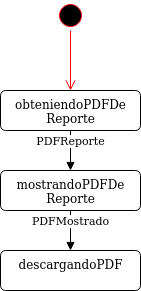

The diagram above was exported from draw.io. Its source (the exported page's mxGraphModel, read from the mxfile embedded in the PNG):
<mxGraphModel dx="1108" dy="426" grid="1" gridSize="10" guides="1" tooltips="1" connect="1" arrows="1" fold="1" page="1" pageScale="1" pageWidth="827" pageHeight="1169" math="0" shadow="0">
  <root>
    <mxCell id="0" />
    <mxCell id="1" parent="0" />
    <mxCell id="kHa67nHPtBKu3E46tj0a-1" value="" style="ellipse;html=1;shape=startState;fillColor=#000000;strokeColor=#ff0000;" parent="1" vertex="1">
      <mxGeometry x="185" y="100" width="30" height="30" as="geometry" />
    </mxCell>
    <mxCell id="kHa67nHPtBKu3E46tj0a-2" value="" style="edgeStyle=orthogonalEdgeStyle;html=1;verticalAlign=bottom;endArrow=open;endSize=8;strokeColor=#ff0000;entryX=0.5;entryY=0;entryDx=0;entryDy=0;" parent="1" source="kHa67nHPtBKu3E46tj0a-1" edge="1">
      <mxGeometry relative="1" as="geometry">
        <mxPoint x="200" y="190" as="targetPoint" />
      </mxGeometry>
    </mxCell>
    <mxCell id="kHa67nHPtBKu3E46tj0a-374" value="&lt;div&gt;obteniendoPDFDe&lt;/div&gt;&lt;div&gt;Reporte&lt;br&gt;&lt;/div&gt;" style="html=1;align=center;verticalAlign=top;rounded=1;absoluteArcSize=1;arcSize=10;dashed=0;" parent="1" vertex="1">
      <mxGeometry x="130" y="190" width="140" height="40" as="geometry" />
    </mxCell>
    <mxCell id="kHa67nHPtBKu3E46tj0a-375" value="&lt;div&gt;mostrandoPDFDe&lt;/div&gt;&lt;div&gt;Reporte&lt;br&gt;&lt;/div&gt;" style="html=1;align=center;verticalAlign=top;rounded=1;absoluteArcSize=1;arcSize=10;dashed=0;" parent="1" vertex="1">
      <mxGeometry x="130" y="270" width="140" height="40" as="geometry" />
    </mxCell>
    <mxCell id="kHa67nHPtBKu3E46tj0a-377" value="descargandoPDF" style="html=1;align=center;verticalAlign=top;rounded=1;absoluteArcSize=1;arcSize=10;dashed=0;" parent="1" vertex="1">
      <mxGeometry x="130" y="350" width="140" height="40" as="geometry" />
    </mxCell>
    <mxCell id="_6Lur6WxPjp84qOxqQ13-1" value="PDFReporte" style="html=1;verticalAlign=bottom;endArrow=block;exitX=0.5;exitY=1;exitDx=0;exitDy=0;entryX=0.5;entryY=0;entryDx=0;entryDy=0;" edge="1" parent="1" source="kHa67nHPtBKu3E46tj0a-374" target="kHa67nHPtBKu3E46tj0a-375">
      <mxGeometry width="80" relative="1" as="geometry">
        <mxPoint x="410" y="300" as="sourcePoint" />
        <mxPoint x="410" y="360" as="targetPoint" />
      </mxGeometry>
    </mxCell>
    <mxCell id="_6Lur6WxPjp84qOxqQ13-2" value="PDFMostrado" style="html=1;verticalAlign=bottom;endArrow=block;exitX=0.5;exitY=1;exitDx=0;exitDy=0;entryX=0.5;entryY=0;entryDx=0;entryDy=0;" edge="1" parent="1" source="kHa67nHPtBKu3E46tj0a-375" target="kHa67nHPtBKu3E46tj0a-377">
      <mxGeometry width="80" relative="1" as="geometry">
        <mxPoint x="410" y="360" as="sourcePoint" />
        <mxPoint x="410" y="420" as="targetPoint" />
      </mxGeometry>
    </mxCell>
  </root>
</mxGraphModel>